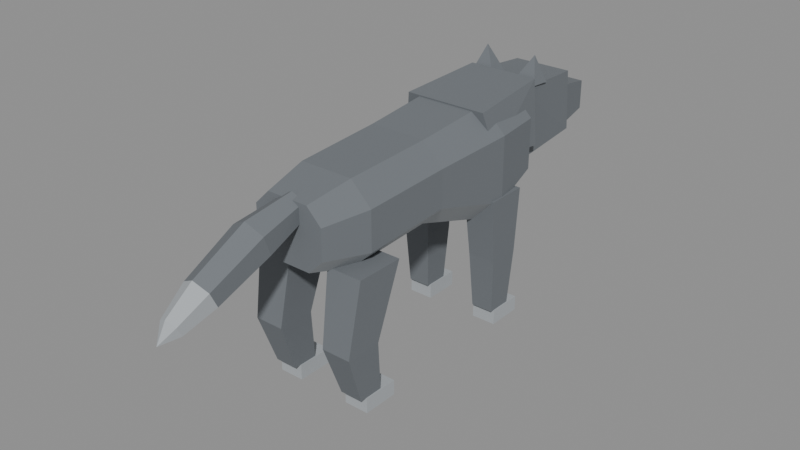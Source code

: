 # Source: wolf.blend  (saved by Blender 5.0.119; exported with 4.5.12 LTS)
import bpy
from mathutils import Matrix  # noqa: F401  (used for matrix-valued properties, if any)

bpy.ops.wm.read_factory_settings(use_empty=True)
scene = bpy.context.scene
scene.name = 'Scene'

# ---- materials (node trees are filled in below, after node groups)
mat_wolf_fur = bpy.data.materials.new('wolf_fur')
mat_wolf_fur.diffuse_color = (0.1559, 0.1714, 0.1878, 1.0)
mat_wolf_fur.roughness = 0.9
mat_wolf_belly = bpy.data.materials.new('wolf_belly')
mat_wolf_belly.diffuse_color = (0.3968, 0.4233, 0.4452, 1.0)
mat_wolf_belly.roughness = 0.9
mat_eyes = bpy.data.materials.new('eyes')
mat_eyes.diffuse_color = (0.9131, 0.6376, 0.05448, 1.0)
mat_eyes.roughness = 0.9
mat_eyes_dark = bpy.data.materials.new('eyes_dark')
mat_eyes_dark.diffuse_color = (0.01298, 0.01298, 0.01764, 1.0)
mat_eyes_dark.roughness = 0.9

# ---- material node trees
mat_wolf_fur.use_nodes = True; mat_wolf_fur.node_tree.nodes.clear()
_N = mat_wolf_fur.node_tree.nodes; _L = mat_wolf_fur.node_tree.links
n0 = _N.new('ShaderNodeBsdfPrincipled'); n0.name = 'Principled BSDF'; n0.location = (-200, 100)
n0.inputs[0].default_value = (0.1559, 0.1714, 0.1878, 1.0)
n0.inputs[2].default_value = 0.9
n0.inputs[27].default_value = (0.0, 0.0, 0.0, 1.0)
n1 = _N.new('ShaderNodeOutputMaterial'); n1.name = 'Material Output'; n1.location = (200, 100)
_L.new(n0.outputs[0], n1.inputs[0])
n1.is_active_output = True
mat_wolf_belly.use_nodes = True; mat_wolf_belly.node_tree.nodes.clear()
_N = mat_wolf_belly.node_tree.nodes; _L = mat_wolf_belly.node_tree.links
n0 = _N.new('ShaderNodeBsdfPrincipled'); n0.name = 'Principled BSDF'; n0.location = (-200, 100)
n0.inputs[0].default_value = (0.3968, 0.4233, 0.4452, 1.0)
n0.inputs[2].default_value = 0.9
n0.inputs[27].default_value = (0.0, 0.0, 0.0, 1.0)
n1 = _N.new('ShaderNodeOutputMaterial'); n1.name = 'Material Output'; n1.location = (200, 100)
_L.new(n0.outputs[0], n1.inputs[0])
n1.is_active_output = True
mat_eyes.use_nodes = True; mat_eyes.node_tree.nodes.clear()
_N = mat_eyes.node_tree.nodes; _L = mat_eyes.node_tree.links
n0 = _N.new('ShaderNodeBsdfPrincipled'); n0.name = 'Principled BSDF'; n0.location = (-200, 100)
n0.inputs[0].default_value = (0.9131, 0.6376, 0.05448, 1.0)
n0.inputs[2].default_value = 0.9
n0.inputs[27].default_value = (0.0, 0.0, 0.0, 1.0)
n1 = _N.new('ShaderNodeOutputMaterial'); n1.name = 'Material Output'; n1.location = (200, 100)
_L.new(n0.outputs[0], n1.inputs[0])
n1.is_active_output = True
mat_eyes_dark.use_nodes = True; mat_eyes_dark.node_tree.nodes.clear()
_N = mat_eyes_dark.node_tree.nodes; _L = mat_eyes_dark.node_tree.links
n0 = _N.new('ShaderNodeBsdfPrincipled'); n0.name = 'Principled BSDF'; n0.location = (-200, 100)
n0.inputs[0].default_value = (0.01298, 0.01298, 0.01764, 1.0)
n0.inputs[2].default_value = 0.9
n0.inputs[27].default_value = (0.0, 0.0, 0.0, 1.0)
n1 = _N.new('ShaderNodeOutputMaterial'); n1.name = 'Material Output'; n1.location = (200, 100)
_L.new(n0.outputs[0], n1.inputs[0])
n1.is_active_output = True

# ---- meshes
me_body = bpy.data.meshes.new('Body')
me_body.from_pydata([(0.12, -0.45, 0.07), (0.07, -0.45, 0.12), (-0.07, -0.45, 0.12), (-0.12, -0.45, 0.07), (-0.12, -0.45, -0.03), (-0.07, -0.45, -0.08), (0.07, -0.45, -0.08), (0.12, -0.45, -0.03), (0.16, -0.3, 0.08), (0.09, -0.3, 0.15), (-0.09, -0.3, 0.15), (-0.16, -0.3, 0.08), (-0.16, -0.3, -0.05), (-0.09, -0.3, -0.12), (0.09, -0.3, -0.12), (0.16, -0.3, -0.05), (0.165, 0.0, 0.095), (0.095, 0.0, 0.165), (-0.095, 0.0, 0.165), (-0.165, 0.0, 0.095), (-0.165, 0.0, -0.03), (-0.095, 0.0, -0.1), (0.095, 0.0, -0.1), (0.165, 0.0, -0.03), (0.18, 0.28, 0.11), (0.1, 0.28, 0.19), (-0.1, 0.28, 0.19), (-0.18, 0.28, 0.11), (-0.18, 0.28, -0.11), (-0.1, 0.28, -0.19), (0.1, 0.28, -0.19), (0.18, 0.28, -0.11), (0.16, 0.45, 0.11), (0.09, 0.45, 0.18), (-0.09, 0.45, 0.18), (-0.16, 0.45, 0.11), (-0.16, 0.45, -0.06), (-0.09, 0.45, -0.13), (0.09, 0.45, -0.13), (0.16, 0.45, -0.06), (-0.17, 0.25, 0.05), (0.17, 0.25, 0.05), (-0.15, 0.5, 0.0), (0.15, 0.5, 0.0), (-0.14, 0.22, 0.19), (0.14, 0.22, 0.19), (-0.12, 0.52, 0.21), (0.12, 0.52, 0.21)], [], [(8, 9, 1, 0), (9, 10, 2, 1), (10, 11, 3, 2), (11, 12, 4, 3), (12, 13, 5, 4), (13, 14, 6, 5), (14, 15, 7, 6), (15, 8, 0, 7), (16, 17, 9, 8), (17, 18, 10, 9), (18, 19, 11, 10), (19, 20, 12, 11), (20, 21, 13, 12), (21, 22, 14, 13), (22, 23, 15, 14), (23, 16, 8, 15), (24, 25, 17, 16), (25, 26, 18, 17), (26, 27, 19, 18), (27, 28, 20, 19), (28, 29, 21, 20), (29, 30, 22, 21), (30, 31, 23, 22), (31, 24, 16, 23), (32, 33, 25, 24), (33, 34, 26, 25), (34, 35, 27, 26), (35, 36, 28, 27), (36, 37, 29, 28), (37, 38, 30, 29), (38, 39, 31, 30), (39, 32, 24, 31), (0, 1, 2, 3, 4, 5, 6, 7), (39, 38, 37, 36, 35, 34, 33, 32), (40, 42, 43, 41), (44, 45, 47, 46), (40, 41, 45, 44), (42, 46, 47, 43), (40, 44, 46), (40, 46, 42), (41, 43, 47), (41, 47, 45)])
me_body.polygons.foreach_set('material_index', [0, 0, 0, 0, 1, 1, 1, 0, 0, 0, 0, 0, 1, 1, 1, 0, 0, 0, 0, 0, 1, 1, 1, 0, 0, 0, 0, 0, 1, 1, 1, 0, 0, 0, 1, 0, 0, 0, 0, 0, 0, 0])
me_body.materials.append(mat_wolf_fur)
me_body.materials.append(mat_wolf_belly)
me_body.update()
me_head = bpy.data.meshes.new('Head')
me_head.from_pydata([(-0.12, 0.0, -0.12), (0.12, 0.0, -0.12), (-0.11, 0.3, -0.1), (0.11, 0.3, -0.1), (-0.12, 0.0, 0.12), (0.12, 0.0, 0.12), (-0.1, 0.3, 0.1), (0.1, 0.3, 0.1), (-0.07, 0.295, -0.12), (0.07, 0.295, -0.12), (-0.05, 0.48, -0.095), (0.05, 0.48, -0.095), (-0.07, 0.295, 0.04), (0.07, 0.295, 0.04), (-0.05, 0.48, 0.005), (0.05, 0.48, 0.005), (-0.12, 0.07, 0.115), (-0.04, 0.07, 0.115), (-0.04, 0.14, 0.11), (-0.12, 0.14, 0.11), (-0.09, 0.11, 0.2), (0.04, 0.07, 0.115), (0.12, 0.07, 0.115), (0.12, 0.14, 0.11), (0.04, 0.14, 0.11), (0.09, 0.11, 0.2), (-0.08, 0.301, 0.045), (-0.04, 0.301, 0.045), (-0.04, 0.301, 0.085), (-0.08, 0.301, 0.085), (0.04, 0.301, 0.045), (0.08, 0.301, 0.045), (0.08, 0.301, 0.085), (0.04, 0.301, 0.085), (-0.025, 0.481, -0.035), (0.025, 0.481, -0.035), (0.025, 0.481, 0.0), (-0.025, 0.481, 0.0)], [], [(0, 2, 3, 1), (4, 5, 7, 6), (0, 1, 5, 4), (2, 6, 7, 3), (0, 4, 2), (4, 6, 2), (1, 3, 5), (3, 7, 5), (8, 10, 11, 9), (12, 13, 15, 14), (8, 9, 13, 12), (10, 14, 15, 11), (8, 12, 14, 10), (9, 11, 15, 13), (16, 17, 20), (17, 18, 20), (18, 19, 20), (19, 16, 20), (21, 22, 25), (22, 23, 25), (23, 24, 25), (24, 21, 25), (29, 28, 27, 26), (33, 32, 31, 30), (37, 36, 35, 34)])
me_head.polygons.foreach_set('material_index', [0, 1, 1, 1, 1, 1, 1, 1, 0, 1, 1, 0, 1, 1, 1, 1, 1, 1, 1, 1, 1, 1, 2, 2, 3])
me_head.materials.append(mat_wolf_belly)
me_head.materials.append(mat_wolf_fur)
me_head.materials.append(mat_eyes)
me_head.materials.append(mat_eyes_dark)
me_head.update()
me_tail = bpy.data.meshes.new('Tail')
me_tail.from_pydata([(0.0, 0.01909, 0.06366), (-0.03897, 0.02454, 0.04183), (-0.03897, 0.03546, -0.001828), (-5.511e-18, 0.04091, -0.02366), (0.03897, 0.03546, -0.001828), (0.03897, 0.02454, 0.04183), (0.0, -0.1516, 0.04129), (-0.05629, -0.1408, 0.01065), (-0.05629, -0.1192, -0.05065), (-7.96e-18, -0.1084, -0.08129), (0.05629, -0.1192, -0.05065), (0.05629, -0.1408, 0.01065), (0.0, -0.3332, -0.05011), (-0.04763, -0.3216, -0.07506), (-0.04763, -0.2984, -0.1249), (-6.736e-18, -0.2868, -0.1499), (0.04763, -0.2984, -0.1249), (0.04763, -0.3216, -0.07506), (0.0, -0.4257, -0.1187), (-0.03031, -0.4178, -0.1343), (-0.03031, -0.4022, -0.1657), (-4.286e-18, -0.3943, -0.1813), (0.03031, -0.4022, -0.1657), (0.03031, -0.4178, -0.1343), (0.0, -0.46, -0.18)], [], [(0, 1, 7), (0, 7, 6), (1, 2, 8), (1, 8, 7), (2, 3, 9), (2, 9, 8), (3, 4, 9), (4, 10, 9), (4, 5, 10), (5, 11, 10), (5, 0, 11), (0, 6, 11), (6, 7, 12), (7, 13, 12), (7, 8, 13), (8, 14, 13), (8, 9, 14), (9, 15, 14), (9, 10, 16), (9, 16, 15), (10, 11, 17), (10, 17, 16), (11, 6, 12), (11, 12, 17), (12, 13, 18), (13, 19, 18), (13, 14, 19), (14, 20, 19), (14, 15, 20), (15, 21, 20), (15, 16, 22), (15, 22, 21), (16, 17, 23), (16, 23, 22), (17, 12, 18), (17, 18, 23), (18, 19, 24), (19, 20, 24), (20, 21, 24), (21, 22, 24), (22, 23, 24), (23, 18, 24), (5, 4, 3, 2, 1, 0)])
me_tail.polygons.foreach_set('material_index', [0, 0, 0, 0, 0, 0, 0, 0, 0, 0, 0, 0, 0, 0, 0, 0, 0, 0, 0, 0, 0, 0, 0, 0, 1, 1, 1, 1, 1, 1, 1, 1, 1, 1, 1, 1, 1, 1, 1, 1, 1, 1, 0])
me_tail.materials.append(mat_wolf_fur)
me_tail.materials.append(mat_wolf_belly)
me_tail.update()
me_legfl = bpy.data.meshes.new('LegFL')
me_legfl.from_pydata([(-0.055, -0.07, 0.04), (0.055, -0.07, 0.04), (0.055, 0.07, 0.04), (-0.055, 0.07, 0.04), (-0.04625, -0.04625, -0.18), (0.04625, -0.04625, -0.18), (0.04625, 0.06625, -0.18), (-0.04625, 0.06625, -0.18), (-0.0375, -0.0325, -0.37), (0.0375, -0.0325, -0.37), (0.0375, 0.0525, -0.37), (-0.0375, 0.0525, -0.37), (-0.04125, -0.022, -0.42), (0.04125, -0.022, -0.42), (-0.04125, 0.098, -0.42), (0.04125, 0.098, -0.42), (-0.04125, -0.022, -0.37), (0.04125, -0.022, -0.37), (-0.04125, 0.098, -0.37), (0.04125, 0.098, -0.37)], [], [(4, 5, 1, 0), (5, 6, 2, 1), (6, 7, 3, 2), (7, 4, 0, 3), (8, 9, 5, 4), (9, 10, 6, 5), (10, 11, 7, 6), (11, 8, 4, 7), (0, 1, 2, 3), (12, 14, 15, 13), (16, 17, 19, 18), (12, 13, 17, 16), (14, 18, 19, 15), (12, 16, 18, 14), (13, 15, 19, 17)])
me_legfl.polygons.foreach_set('material_index', [0, 0, 0, 0, 0, 0, 0, 0, 0, 1, 1, 1, 1, 1, 1])
me_legfl.materials.append(mat_wolf_fur)
me_legfl.materials.append(mat_wolf_belly)
me_legfl.update()
me_legfr = bpy.data.meshes.new('LegFR')
me_legfr.from_pydata([(-0.055, -0.07, 0.04), (0.055, -0.07, 0.04), (0.055, 0.07, 0.04), (-0.055, 0.07, 0.04), (-0.04625, -0.04625, -0.18), (0.04625, -0.04625, -0.18), (0.04625, 0.06625, -0.18), (-0.04625, 0.06625, -0.18), (-0.0375, -0.0325, -0.37), (0.0375, -0.0325, -0.37), (0.0375, 0.0525, -0.37), (-0.0375, 0.0525, -0.37), (-0.04125, -0.022, -0.42), (0.04125, -0.022, -0.42), (-0.04125, 0.098, -0.42), (0.04125, 0.098, -0.42), (-0.04125, -0.022, -0.37), (0.04125, -0.022, -0.37), (-0.04125, 0.098, -0.37), (0.04125, 0.098, -0.37)], [], [(4, 5, 1, 0), (5, 6, 2, 1), (6, 7, 3, 2), (7, 4, 0, 3), (8, 9, 5, 4), (9, 10, 6, 5), (10, 11, 7, 6), (11, 8, 4, 7), (0, 1, 2, 3), (12, 14, 15, 13), (16, 17, 19, 18), (12, 13, 17, 16), (14, 18, 19, 15), (12, 16, 18, 14), (13, 15, 19, 17)])
me_legfr.polygons.foreach_set('material_index', [0, 0, 0, 0, 0, 0, 0, 0, 0, 1, 1, 1, 1, 1, 1])
me_legfr.materials.append(mat_wolf_fur)
me_legfr.materials.append(mat_wolf_belly)
me_legfr.update()
me_legbl = bpy.data.meshes.new('LegBL')
me_legbl.from_pydata([(-0.06, -0.08, 0.04), (0.06, -0.08, 0.04), (0.06, 0.08, 0.04), (-0.06, 0.08, 0.04), (-0.04875, -0.1213, -0.2), (0.04875, -0.1213, -0.2), (0.04875, 0.00125, -0.2), (-0.04875, 0.00125, -0.2), (-0.0375, -0.0625, -0.37), (0.0375, -0.0625, -0.37), (0.0375, 0.0225, -0.37), (-0.0375, 0.0225, -0.37), (-0.04125, -0.042, -0.42), (0.04125, -0.042, -0.42), (-0.04125, 0.078, -0.42), (0.04125, 0.078, -0.42), (-0.04125, -0.042, -0.37), (0.04125, -0.042, -0.37), (-0.04125, 0.078, -0.37), (0.04125, 0.078, -0.37)], [], [(4, 5, 1, 0), (5, 6, 2, 1), (6, 7, 3, 2), (7, 4, 0, 3), (8, 9, 5, 4), (9, 10, 6, 5), (10, 11, 7, 6), (11, 8, 4, 7), (0, 1, 2, 3), (12, 14, 15, 13), (16, 17, 19, 18), (12, 13, 17, 16), (14, 18, 19, 15), (12, 16, 18, 14), (13, 15, 19, 17)])
me_legbl.polygons.foreach_set('material_index', [0, 0, 0, 0, 0, 0, 0, 0, 0, 1, 1, 1, 1, 1, 1])
me_legbl.materials.append(mat_wolf_fur)
me_legbl.materials.append(mat_wolf_belly)
me_legbl.update()
me_legbr = bpy.data.meshes.new('LegBR')
me_legbr.from_pydata([(-0.06, -0.08, 0.04), (0.06, -0.08, 0.04), (0.06, 0.08, 0.04), (-0.06, 0.08, 0.04), (-0.04875, -0.1213, -0.2), (0.04875, -0.1213, -0.2), (0.04875, 0.00125, -0.2), (-0.04875, 0.00125, -0.2), (-0.0375, -0.0625, -0.37), (0.0375, -0.0625, -0.37), (0.0375, 0.0225, -0.37), (-0.0375, 0.0225, -0.37), (-0.04125, -0.042, -0.42), (0.04125, -0.042, -0.42), (-0.04125, 0.078, -0.42), (0.04125, 0.078, -0.42), (-0.04125, -0.042, -0.37), (0.04125, -0.042, -0.37), (-0.04125, 0.078, -0.37), (0.04125, 0.078, -0.37)], [], [(4, 5, 1, 0), (5, 6, 2, 1), (6, 7, 3, 2), (7, 4, 0, 3), (8, 9, 5, 4), (9, 10, 6, 5), (10, 11, 7, 6), (11, 8, 4, 7), (0, 1, 2, 3), (12, 14, 15, 13), (16, 17, 19, 18), (12, 13, 17, 16), (14, 18, 19, 15), (12, 16, 18, 14), (13, 15, 19, 17)])
me_legbr.polygons.foreach_set('material_index', [0, 0, 0, 0, 0, 0, 0, 0, 0, 1, 1, 1, 1, 1, 1])
me_legbr.materials.append(mat_wolf_fur)
me_legbr.materials.append(mat_wolf_belly)
me_legbr.update()

# ---- objects
ob_body = bpy.data.objects.new('Body', me_body)
ob_head = bpy.data.objects.new('Head', me_head)
ob_muzzle = bpy.data.objects.new('Muzzle', None)
ob_tail = bpy.data.objects.new('Tail', me_tail)
ob_legfl = bpy.data.objects.new('LegFL', me_legfl)
ob_legfr = bpy.data.objects.new('LegFR', me_legfr)
ob_legbl = bpy.data.objects.new('LegBL', me_legbl)
ob_legbr = bpy.data.objects.new('LegBR', me_legbr)

# ---- transforms, parenting, visibility, modifiers, constraints
ob_body.location = (0.0, 0.0, 0.55)
ob_head.parent = ob_body
ob_head.location = (0.0, 0.45, 0.07)
ob_muzzle.parent = ob_head
ob_muzzle.location = (0.0, 0.48, -0.04)
ob_muzzle.empty_display_size = 0.1
ob_tail.parent = ob_body
ob_tail.location = (0.0, -0.45, 0.07)
ob_legfl.parent = ob_body
ob_legfl.location = (-0.13, 0.3, -0.13)
ob_legfr.parent = ob_body
ob_legfr.location = (0.13, 0.3, -0.13)
ob_legbl.parent = ob_body
ob_legbl.location = (-0.13, -0.3, -0.13)
ob_legbr.parent = ob_body
ob_legbr.location = (0.13, -0.3, -0.13)

# ---- collection membership
scene.collection.objects.link(ob_body)
scene.collection.objects.link(ob_head)
scene.collection.objects.link(ob_muzzle)
scene.collection.objects.link(ob_tail)
scene.collection.objects.link(ob_legfl)
scene.collection.objects.link(ob_legfr)
scene.collection.objects.link(ob_legbl)
scene.collection.objects.link(ob_legbr)

# ---- scene / render settings (as saved in the file)
scene.frame_start = 1; scene.frame_end = 250; scene.frame_set(1)
scene.render.engine = 'BLENDER_EEVEE_NEXT'
scene.render.bake_bias = 0.0
scene.render.bake_samples = 0
scene.cycles.sampling_pattern = 'TABULATED_SOBOL'
scene.eevee.use_volume_custom_range = False
bpy.context.view_layer.update()

# ---- added for rendering (the .blend has no active camera and no usable light): camera, sun + grey world if the file has none
cam_auto = bpy.data.cameras.new('AutoCamera')
cam_auto.lens = 50.0
cam_auto.sensor_width = 36.0
cam_auto.clip_end = 1000.0
ob_auto_camera = bpy.data.objects.new('AutoCamera', cam_auto)
scene.collection.objects.link(ob_auto_camera)
ob_auto_camera.location = (1.89752, -2.26652, 1.92801)
ob_auto_camera.rotation_euler = (1.09748, -7.21219e-08, 0.694738)
scene.camera = ob_auto_camera
light_auto_sun = bpy.data.lights.new('AutoSun', 'SUN')
light_auto_sun.energy = 3.0
light_auto_sun.angle = 0.0523599
ob_auto_sun = bpy.data.objects.new('AutoSun', light_auto_sun)
scene.collection.objects.link(ob_auto_sun)
ob_auto_sun.rotation_euler = (0.872665, 0.174533, 0.523599)
if scene.world is None:
    world_auto = bpy.data.worlds.new('AutoWorld')
    world_auto.color = (0.3, 0.3, 0.3)
    scene.world = world_auto
bpy.context.view_layer.update()
